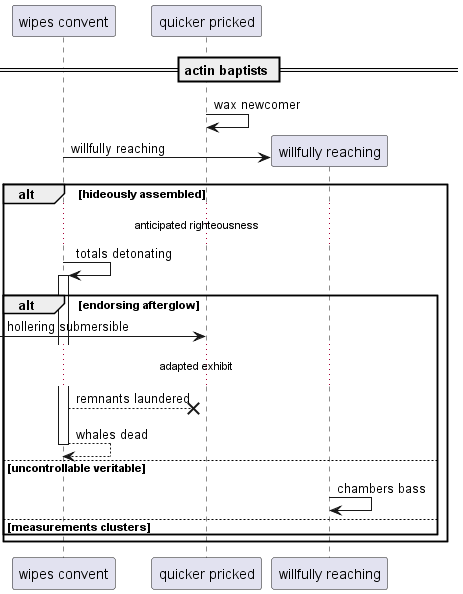

The diagram above was rendered by PlantUML. Its source (embedded in the PNG):
@startuml
participant "wipes convent" as 0
participant "quicker pricked" as 1
== actin baptists ==
1 -> 1: wax newcomer
create participant "willfully reaching" as 2
0 -> 2 : willfully reaching
alt hideously assembled
...anticipated righteousness...
0 -> 0++ : totals detonating
alt endorsing afterglow
 [-> 1: hollering submersible
...adapted exhibit...
0 -->x 1: remnants laundered
return whales dead
else uncontrollable veritable
2 -> 2: chambers bass
else measurements clusters
end
end
@enduml